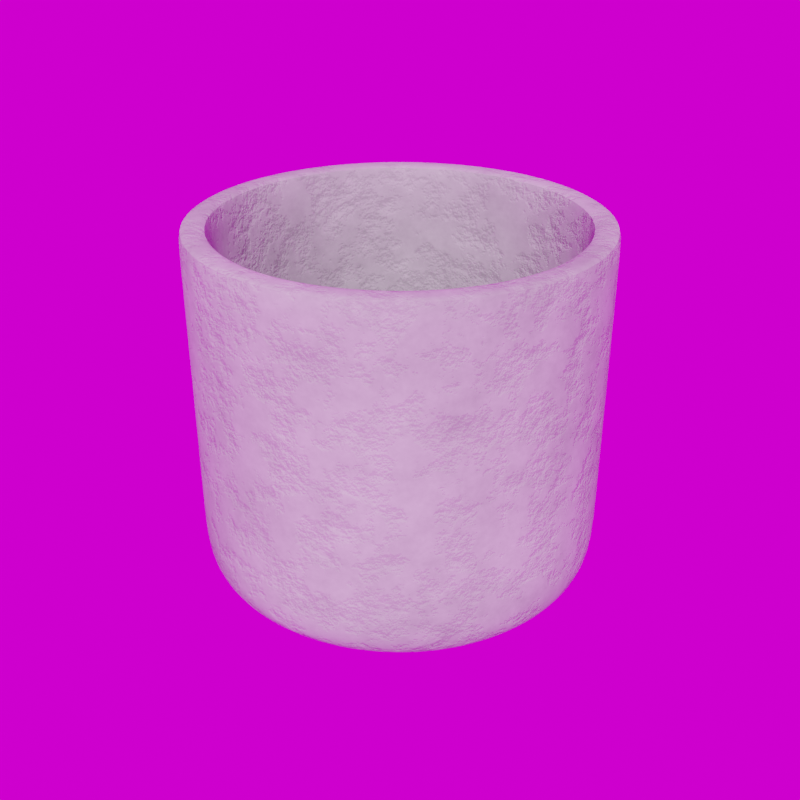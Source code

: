 # Source: Straight_Planter_12.125_.blend  (saved by Blender 5.3.7; exported with 4.5.12 LTS)
import bpy
from mathutils import Matrix  # noqa: F401  (used for matrix-valued properties, if any)

bpy.ops.wm.read_factory_settings(use_empty=True)
scene = bpy.context.scene
scene.name = 'Scene'

# ---- collections
col_library = bpy.data.collections.new('Library'); scene.collection.children.link(col_library)

# ---- images (referenced by path relative to the original .blend; pixels are not part of the script)
import os
ASSET_DIR = os.environ.get("B2B_ASSET_DIR", "")  # directory of the original .blend (textures are referenced by path, not embedded)
HERE = os.path.dirname(os.path.abspath(__file__))  # packed textures are extracted next to this script under _unpacked/

def load_image(name, relpath, width, height, colorspace="sRGB"):
    """Load a texture the original file referenced (path relative to the .blend, or extracted next to this script)."""
    p = next((c for c in (os.path.join(HERE, relpath), os.path.join(ASSET_DIR, relpath)) if relpath and os.path.exists(c)), "")
    if p:
        img = bpy.data.images.load(p, check_existing=True)
        img.name = name
    else:  # same state as the original file: an image datablock whose file is absent (Cycles renders it pink)
        img = bpy.data.images.new(name, width, height)
        img.source = "FILE"
        img.filepath = "//" + (relpath or name)
    img.colorspace_settings.name = colorspace
    return img
img_abandoned_games_room_02_1k_hdr = load_image('abandoned_games_room_02_1k.hdr', 'abandoned_games_room_02_1k.hdr', 1024, 1024, 'Linear Rec.709')

# ---- materials (node trees are filled in below, after node groups)
mat_concrete = bpy.data.materials.new('Concrete')
mat_concrete.use_backface_culling_lightprobe_volume = False
mat_concrete.diffuse_color = (0.3758, 0.3758, 0.3758, 1.0)

# ---- node groups
ng_abandoned_games_room_02 = bpy.data.node_groups.new('abandoned_games_room_02', 'ShaderNodeTree')
_s = ng_abandoned_games_room_02.interface.new_socket(name='Background', in_out='OUTPUT', socket_type='NodeSocketShader')
_s = ng_abandoned_games_room_02.interface.new_socket(name='Rotation', in_out='INPUT', socket_type='NodeSocketFloat')
_s.default_value = 17.7
_s.min_value = -1e+04
_s.max_value = 1e+04
_s = ng_abandoned_games_room_02.interface.new_socket(name='Strength', in_out='INPUT', socket_type='NodeSocketFloat')
_s.default_value = 1.0
_s.min_value = 0.0
_s.max_value = 1e+06
_N = ng_abandoned_games_room_02.nodes; _L = ng_abandoned_games_room_02.links
n0 = _N.new('ShaderNodeBackground'); n0.name = 'HDRIHandler_ShaderNodeBackground'; n0.location = (373, 84)
n1 = _N.new('ShaderNodeMapping'); n1.name = 'HDRIHandler_ShaderNodeMapping'; n1.location = (-167, 154)
n2 = _N.new('ShaderNodeTexCoord'); n2.name = 'HDRIHandler_ShaderNodeTexCoord'; n2.location = (-373, 112)
n3 = _N.new('NodeGroupOutput'); n3.name = 'Group Output'; n3.location = (563, 0)
n4 = _N.new('ShaderNodeCombineXYZ'); n4.name = 'Combine XYZ'; n4.location = (-371, -154)
n5 = _N.new('NodeGroupInput'); n5.name = 'Group Input'; n5.location = (-573, 0)
n6 = _N.new('ShaderNodeTexEnvironment'); n6.name = 'HDRIHandler_ShaderNodeTexEnvironment'; n6.location = (53, 102)
n6.image = img_abandoned_games_room_02_1k_hdr
_L.new(n0.outputs[0], n3.inputs[0])
_L.new(n2.outputs[0], n1.inputs[0])
_L.new(n1.outputs[0], n6.inputs[0])
_L.new(n6.outputs[0], n0.inputs[0])
_L.new(n4.outputs[0], n1.inputs[2])
_L.new(n5.outputs[0], n4.inputs[2])
_L.new(n5.outputs[1], n0.inputs[1])
n3.is_active_output = True
ng_auto_smooth = bpy.data.node_groups.new('Auto Smooth', 'GeometryNodeTree')
_s = ng_auto_smooth.interface.new_socket(name='Geometry', in_out='OUTPUT', socket_type='NodeSocketGeometry')
_s = ng_auto_smooth.interface.new_socket(name='Geometry', in_out='INPUT', socket_type='NodeSocketGeometry')
_s = ng_auto_smooth.interface.new_socket(name='Angle', in_out='INPUT', socket_type='NodeSocketFloat')
_s.subtype = 'ANGLE'
_s.min_value = 0.0
_s.max_value = 3.142
ng_auto_smooth.is_modifier = True
_N = ng_auto_smooth.nodes; _L = ng_auto_smooth.links
n0 = _N.new('NodeGroupOutput'); n0.name = 'Group Output'; n0.location = (480, -100)
n1 = _N.new('NodeGroupInput'); n1.name = 'Group Input'; n1.location = (-420, -300)
n2 = _N.new('NodeGroupInput'); n2.name = 'Group Input.001'; n2.location = (-60, -100)
n3 = _N.new('GeometryNodeSetShadeSmooth'); n3.name = 'Set Shade Smooth'; n3.location = (120, -100)
n3.domain = 'EDGE'
n4 = _N.new('GeometryNodeSetShadeSmooth'); n4.name = 'Set Shade Smooth.001'; n4.location = (300, -100)
n5 = _N.new('GeometryNodeInputMeshEdgeAngle'); n5.name = 'Edge Angle'; n5.location = (-420, -220)
n6 = _N.new('GeometryNodeInputEdgeSmooth'); n6.name = 'Is Edge Smooth'; n6.location = (-60, -160)
n7 = _N.new('GeometryNodeInputShadeSmooth'); n7.name = 'Is Face Smooth'; n7.location = (-240, -340)
n8 = _N.new('FunctionNodeBooleanMath'); n8.name = 'Boolean Math'; n8.location = (-60, -220)
n9 = _N.new('FunctionNodeCompare'); n9.name = 'Compare'; n9.location = (-240, -180)
n9.operation = 'LESS_EQUAL'
_L.new(n5.outputs[0], n9.inputs[0])
_L.new(n4.outputs[0], n0.inputs[0])
_L.new(n1.outputs[1], n9.inputs[1])
_L.new(n9.outputs[0], n8.inputs[0])
_L.new(n7.outputs[0], n8.inputs[1])
_L.new(n2.outputs[0], n3.inputs[0])
_L.new(n6.outputs[0], n3.inputs[1])
_L.new(n3.outputs[0], n4.inputs[0])
_L.new(n8.outputs[0], n3.inputs[2])
n0.is_active_output = True

# ---- material node trees
mat_concrete.use_nodes = True; mat_concrete.node_tree.nodes.clear()
_N = mat_concrete.node_tree.nodes; _L = mat_concrete.node_tree.links
n0 = _N.new('ShaderNodeBsdfPrincipled'); n0.name = 'Principled BSDF'; n0.location = (450, 300)
n0.distribution = 'GGX'
n0.subsurface_method = 'RANDOM_WALK_SKIN'
n0.inputs[2].default_value = 0.8045
n0.inputs[3].default_value = 1.45
n0.inputs[13].default_value = 0.1641
n0.inputs[27].default_value = (0.0, 0.0, 0.0, 1.0)
n0.inputs[28].default_value = 1.0
n1 = _N.new('ShaderNodeOutputMaterial'); n1.name = 'Material Output'; n1.location = (740, 300)
n2 = _N.new('ShaderNodeBump'); n2.name = 'Bump'; n2.location = (130, -92)
n2.invert = True
n2.inputs[0].default_value = 0.2417
n2.inputs[1].default_value = 1.0
n2.inputs[2].default_value = 1.0
n3 = _N.new('ShaderNodeTexNoise'); n3.name = 'Musgrave Texture'; n3.location = (-709, 125)
n3.width = 150
n3.normalize = False
n3.inputs[2].default_value = 11.0
n3.inputs[3].default_value = 14.0
n3.inputs[4].default_value = 0.722
n4 = _N.new('ShaderNodeClamp'); n4.name = 'Clamp'; n4.location = (-417, 106)
n5 = _N.new('ShaderNodeTexNoise'); n5.name = 'Noise Texture'; n5.location = (-48, 261)
n5.inputs[2].default_value = 0.6
n5.inputs[3].default_value = 7.8
n5.inputs[4].default_value = 0.8583
_L.new(n0.outputs[0], n1.inputs[0])
_L.new(n2.outputs[0], n0.inputs[5])
_L.new(n4.outputs[0], n2.inputs[3])
_L.new(n3.outputs[0], n4.inputs[0])
_L.new(n5.outputs[0], n0.inputs[0])
n1.is_active_output = True

# ---- world
world_abandoned_games_room_02 = bpy.data.worlds.new('abandoned_games_room_02'); scene.world = world_abandoned_games_room_02
world_abandoned_games_room_02.use_nodes = True; world_abandoned_games_room_02.node_tree.nodes.clear()
_N = world_abandoned_games_room_02.node_tree.nodes; _L = world_abandoned_games_room_02.node_tree.links
n0 = _N.new('ShaderNodeOutputWorld'); n0.name = 'World Output'; n0.location = (300, 300)
n1 = _N.new('ShaderNodeGroup'); n1.name = 'Group'; n1.location = (51, 313)
n1.node_tree = ng_abandoned_games_room_02
n1.inputs[0].default_value = 0.0
n1.inputs[1].default_value = 1.0
_L.new(n1.outputs[0], n0.inputs[0])
n0.is_active_output = True
world_abandoned_games_room_02.color = (0.05088, 0.05088, 0.05088)
world_abandoned_games_room_02.use_sun_shadow = False
world_abandoned_games_room_02.sun_shadow_jitter_overblur = 0.0

# ---- meshes
me_circle_007 = bpy.data.meshes.new('Circle.007')
me_circle_007.from_pydata([(-0.1631, 0.03244, 0.3042), (0.1176, -0.1176, 0.3042), (-0.1536, 0.06362, 0.3042), (0.09237, -0.1382, 0.3042), (-0.1382, 0.09237, 0.3042), (0.06362, -0.1536, 0.3042), (0.03244, 0.1631, 0.3042), (-0.1176, 0.1176, 0.3042), (0.03244, -0.1631, 0.3042), (0.06362, 0.1536, 0.3042), (-0.09237, 0.1382, 0.3042), (-3.298e-08, -0.1663, 0.3042), (0.09237, 0.1382, 0.3042), (-0.06362, 0.1536, 0.3042), (-0.03244, -0.1631, 0.3042), (0.1176, 0.1176, 0.3042), (-0.03244, 0.1631, 0.3042), (-3.298e-08, 0.1663, 0.3042), (-0.06362, -0.1536, 0.3042), (0.1382, 0.09237, 0.3042), (-0.09237, -0.1382, 0.3042), (0.1536, 0.06362, 0.3042), (-0.1176, -0.1176, 0.3042), (0.1631, 0.03244, 0.3042), (-0.1382, -0.09237, 0.3042), (0.1663, 5.536e-10, 0.3042), (-0.1536, -0.06362, 0.3042), (0.1631, -0.03244, 0.3042), (-0.1631, -0.03244, 0.3042), (-0.1663, 5.535e-10, 0.3042), (0.1536, -0.06362, 0.3042), (0.1382, -0.09237, 0.3042), (0.1621, 0.03225, 0.08143), (-0.1169, -0.1169, 0.08143), (0.1527, 0.06326, 0.08143), (-0.09183, -0.1374, 0.08143), (0.1374, 0.09183, 0.08143), (-0.06326, -0.1527, 0.08143), (-0.03225, 0.1621, 0.08143), (0.1169, 0.1169, 0.08143), (-0.03225, -0.1621, 0.08143), (-0.06326, 0.1527, 0.08143), (0.09183, 0.1374, 0.08143), (-7.389e-09, -0.1653, 0.08143), (-0.09183, 0.1374, 0.08143), (0.06326, 0.1527, 0.08143), (0.03225, -0.1621, 0.08143), (-0.1169, 0.1169, 0.08143), (0.03225, 0.1621, 0.08143), (0.06326, -0.1527, 0.08143), (-0.1374, 0.09183, 0.08143), (0.09183, -0.1374, 0.08143), (-0.1527, 0.06326, 0.08143), (0.1169, -0.1169, 0.08143), (-0.1621, 0.03225, 0.08143), (0.1374, -0.09183, 0.08143), (-0.1653, 2.948e-10, 0.08143), (0.1527, -0.06326, 0.08143), (-0.1621, -0.03225, 0.08143), (0.1621, -0.03225, 0.08143), (-0.1527, -0.06326, 0.08143), (0.1653, 2.948e-10, 0.08143), (-0.1374, -0.09183, 0.08143), (-7.389e-09, 0.1653, 0.08143), (0.1277, 0.02545, 0.005567), (-0.09247, -0.09221, 0.005525), (0.1202, 0.04991, 0.005565), (-0.07272, -0.1084, 0.005528), (0.1082, 0.07246, 0.005563), (-0.05017, -0.1205, 0.005532), (-0.02571, 0.1279, 0.005537), (0.09195, 0.09222, 0.005559), (-0.02571, -0.1279, 0.005537), (-0.05017, 0.1205, 0.005532), (0.07219, 0.1084, 0.005555), (-0.0002688, -0.1304, 0.005541), (-0.07272, 0.1084, 0.005528), (0.04964, 0.1205, 0.005551), (0.02517, -0.1279, 0.005546), (-0.09247, 0.09221, 0.005525), (0.02517, 0.1279, 0.005546), (0.04964, -0.1205, 0.005551), (-0.1087, 0.07244, 0.005522), (0.07219, -0.1084, 0.005555), (-0.1207, 0.0499, 0.00552), (0.09195, -0.09222, 0.005559), (-0.1282, 0.02544, 0.005519), (0.1082, -0.07246, 0.005563), (-0.1307, 3.604e-10, 0.005519), (0.1202, -0.04991, 0.005565), (-0.1282, -0.02544, 0.005519), (0.1277, -0.02545, 0.005567), (-0.1207, -0.0499, 0.00552), (0.1302, 3.946e-10, 0.005567), (-0.1087, -0.07244, 0.005522), (-0.0002688, 0.1304, 0.005541), (-0.1425, -0.05893, 0.01633), (0.1621, 0.03225, 0.03734), (0.1508, -0.03005, 0.01638), (-0.1169, -0.1169, 0.03734), (-0.1513, -0.03004, 0.01633), (0.1527, 0.06326, 0.03734), (0.1421, -0.05894, 0.01638), (-0.09183, -0.1374, 0.03734), (-0.1542, 3.904e-10, 0.01633), (0.1374, 0.09183, 0.03734), (0.1278, -0.08556, 0.01637), (-0.06326, -0.1527, 0.03734), (-0.1513, 0.03004, 0.01633), (-0.03225, 0.1621, 0.03734), (0.1087, -0.1089, 0.01637), (0.1169, 0.1169, 0.03734), (-0.1425, 0.05893, 0.01633), (-0.03225, -0.1621, 0.03734), (0.08533, -0.1281, 0.01637), (-0.06326, 0.1527, 0.03734), (-0.1283, 0.08555, 0.01633), (0.09183, 0.1374, 0.03734), (0.0587, -0.1423, 0.01636), (8.062e-10, -0.1653, 0.03734), (0.02981, 0.151, 0.01636), (-0.09183, 0.1374, 0.03734), (-0.1091, 0.1089, 0.01634), (0.06326, 0.1527, 0.03734), (0.02981, -0.151, 0.01636), (0.03225, -0.1621, 0.03734), (0.0587, 0.1423, 0.01636), (-0.1169, 0.1169, 0.03734), (-0.08578, 0.128, 0.01634), (0.03225, 0.1621, 0.03734), (-0.0002314, -0.154, 0.01635), (0.06326, -0.1527, 0.03734), (0.08533, 0.1281, 0.01637), (-0.1374, 0.09183, 0.03734), (-0.05916, 0.1423, 0.01634), (0.09183, -0.1374, 0.03734), (-0.03027, -0.151, 0.01635), (-0.1527, 0.06326, 0.03734), (0.1087, 0.1089, 0.01637), (0.1169, -0.1169, 0.03734), (-0.03027, 0.151, 0.01635), (-0.1621, 0.03225, 0.03734), (-0.05916, -0.1423, 0.01634), (0.1374, -0.09183, 0.03734), (0.1278, 0.08556, 0.01637), (-0.1653, 2.948e-10, 0.03734), (-0.08578, -0.128, 0.01634), (0.1527, -0.06326, 0.03734), (0.1421, 0.05894, 0.01638), (-0.1621, -0.03225, 0.03734), (-0.1091, -0.1089, 0.01634), (-0.1527, -0.06326, 0.03734), (0.1508, 0.03005, 0.01638), (0.1621, -0.03225, 0.03734), (-0.0002314, 0.154, 0.01635), (8.062e-10, 0.1653, 0.03734), (-0.1283, -0.08555, 0.01633), (-0.1374, -0.09183, 0.03734), (0.1538, 4.237e-10, 0.01638), (0.1653, 2.948e-10, 0.03734), (-3.343e-08, 0.1663, 0.3081), (-0.03244, 0.1631, 0.3081), (-0.06364, 0.1536, 0.3081), (-0.09239, 0.1383, 0.3081), (-0.1176, 0.1176, 0.3081), (-0.1383, 0.09239, 0.3081), (-0.1536, 0.06364, 0.3081), (-0.1631, 0.03244, 0.3081), (-0.1663, 5.581e-10, 0.3081), (-0.1631, -0.03244, 0.3081), (-0.1536, -0.06364, 0.3081), (-0.1383, -0.09239, 0.3081), (-0.1176, -0.1176, 0.3081), (-0.09239, -0.1383, 0.3081), (-0.06364, -0.1536, 0.3081), (-0.03244, -0.1631, 0.3081), (-3.343e-08, -0.1663, 0.3081), (0.03244, -0.1631, 0.3081), (0.06364, -0.1536, 0.3081), (0.09239, -0.1383, 0.3081), (0.1176, -0.1176, 0.3081), (0.1383, -0.09239, 0.3081), (0.1536, -0.06364, 0.3081), (0.1631, -0.03244, 0.3081), (0.1663, 5.581e-10, 0.3081), (0.1631, 0.03244, 0.3081), (0.1536, 0.06364, 0.3081), (0.1383, 0.09239, 0.3081), (0.1176, 0.1176, 0.3081), (0.09239, 0.1383, 0.3081), (0.06364, 0.1536, 0.3081), (0.03244, 0.1631, 0.3081), (1.392e-09, 0.09884, 8.46e-09), (-7.751e-05, 0.1132, 0.001598), (-1.038e-05, 0.1035, 0.0002141), (-3.875e-05, 0.1087, 0.0007991), (-0.02216, 0.111, 0.001595), (-0.01928, 0.09695, 8.46e-09), (-0.02125, 0.1066, 0.0007975), (-0.0202, 0.1015, 0.0002137), (-0.0434, 0.1046, 0.001592), (-0.03783, 0.09132, 8.46e-09), (-0.04165, 0.1005, 0.0007961), (-0.03961, 0.0956, 0.0002133), (-0.06296, 0.09412, 0.001589), (-0.05492, 0.08219, 8.46e-09), (-0.06044, 0.0904, 0.0007947), (-0.0575, 0.08604, 0.000213), (-0.08011, 0.08003, 0.001587), (-0.06989, 0.06989, 8.46e-09), (-0.07692, 0.07688, 0.0007936), (-0.07318, 0.07317, 0.0002126), (-0.09418, 0.06288, 0.001585), (-0.08219, 0.05492, 8.46e-09), (-0.09044, 0.0604, 0.0007926), (-0.08605, 0.05749, 0.0002124), (-0.1046, 0.04331, 0.001584), (-0.09132, 0.03783, 8.46e-09), (-0.1005, 0.04161, 0.0007919), (-0.09561, 0.0396, 0.0002122), (-0.1111, 0.02208, 0.001583), (-0.09695, 0.01928, 8.46e-09), (-0.1067, 0.02121, 0.0007915), (-0.1015, 0.02019, 0.0002121), (-0.1132, 2.557e-10, 0.001583), (-0.09884, 2.784e-10, 8.46e-09), (-0.1088, 2.43e-10, 0.0007914), (-0.1035, 2.512e-10, 0.0002121), (-0.1111, -0.02208, 0.001583), (-0.09695, -0.01928, 8.46e-09), (-0.1067, -0.02121, 0.0007915), (-0.1015, -0.02019, 0.0002121), (-0.1046, -0.04331, 0.001584), (-0.09132, -0.03783, 8.46e-09), (-0.1005, -0.04161, 0.0007919), (-0.09561, -0.0396, 0.0002122), (-0.09418, -0.06288, 0.001585), (-0.08219, -0.05492, 8.46e-09), (-0.09044, -0.0604, 0.0007926), (-0.08605, -0.05749, 0.0002124), (-0.08011, -0.08003, 0.001587), (-0.06989, -0.06989, 8.46e-09), (-0.07692, -0.07688, 0.0007936), (-0.07318, -0.07317, 0.0002126), (-0.06296, -0.09412, 0.001589), (-0.05492, -0.08219, 8.46e-09), (-0.06044, -0.0904, 0.0007947), (-0.0575, -0.08604, 0.000213), (-0.0434, -0.1046, 0.001592), (-0.03783, -0.09132, 8.46e-09), (-0.04165, -0.1005, 0.0007961), (-0.03961, -0.0956, 0.0002133), (-0.02216, -0.111, 0.001595), (-0.01928, -0.09695, 8.46e-09), (-0.02125, -0.1066, 0.0007975), (-0.0202, -0.1015, 0.0002137), (-7.751e-05, -0.1132, 0.001598), (1.322e-09, -0.09884, 8.46e-09), (-3.875e-05, -0.1087, 0.0007991), (-1.038e-05, -0.1035, 0.0002141), (0.02201, -0.111, 0.001601), (0.01928, -0.09695, 8.46e-09), (0.02118, -0.1067, 0.0008006), (0.02018, -0.1015, 0.0002145), (0.04325, -0.1046, 0.001604), (0.03783, -0.09132, 8.46e-09), (0.04158, -0.1005, 0.0008022), (0.03959, -0.0956, 0.0002149), (0.06284, -0.09416, 0.001607), (0.05491, -0.08219, 8.46e-09), (0.06038, -0.09042, 0.0008036), (0.05748, -0.08604, 0.0002153), (0.08, -0.08008, 0.00161), (0.06989, -0.06989, 8.46e-09), (0.07686, -0.0769, 0.0008048), (0.07316, -0.07317, 0.0002157), (0.09409, -0.06292, 0.001612), (0.08219, -0.05491, 8.46e-09), (0.09039, -0.06042, 0.0008058), (0.08603, -0.05749, 0.0002159), (0.1046, -0.04334, 0.001613), (0.09132, -0.03783, 8.46e-09), (0.1004, -0.04162, 0.0008066), (0.0956, -0.0396, 0.0002161), (0.111, -0.0221, 0.001614), (0.09695, -0.01928, 8.46e-09), (0.1066, -0.02122, 0.0008071), (0.1015, -0.02019, 0.0002163), (0.1132, 3.127e-10, 0.001614), (0.09884, 2.088e-10, 8.46e-09), (0.1087, 2.865e-10, 0.0008072), (0.1035, 2.485e-10, 0.0002163), (0.111, 0.0221, 0.001614), (0.09695, 0.01928, 8.46e-09), (0.1066, 0.02122, 0.0008071), (0.1015, 0.02019, 0.0002163), (0.1046, 0.04334, 0.001613), (0.09132, 0.03783, 8.46e-09), (0.1004, 0.04162, 0.0008066), (0.0956, 0.0396, 0.0002161), (0.09409, 0.06292, 0.001612), (0.08219, 0.05491, 8.46e-09), (0.09039, 0.06042, 0.0008058), (0.08603, 0.05749, 0.0002159), (0.08, 0.08008, 0.00161), (0.06989, 0.06989, 8.46e-09), (0.07686, 0.0769, 0.0008048), (0.07316, 0.07317, 0.0002157), (0.06284, 0.09416, 0.001607), (0.05491, 0.08219, 8.46e-09), (0.06038, 0.09042, 0.0008036), (0.05748, 0.08604, 0.0002153), (0.04325, 0.1046, 0.001604), (0.03783, 0.09132, 8.46e-09), (0.04158, 0.1005, 0.0008022), (0.03959, 0.0956, 0.0002149), (0.02201, 0.111, 0.001601), (0.01928, 0.09695, 8.46e-09), (0.02118, 0.1067, 0.0008006), (0.02018, 0.1015, 0.0002145)], [], [(23, 185, 186, 21), (97, 159, 61, 32), (99, 157, 62, 33), (101, 97, 32, 34), (103, 99, 33, 35), (105, 101, 34, 36), (107, 103, 35, 37), (109, 155, 63, 38), (111, 105, 36, 39), (113, 107, 37, 40), (115, 109, 38, 41), (117, 111, 39, 42), (119, 113, 40, 43), (121, 115, 41, 44), (123, 117, 42, 45), (125, 119, 43, 46), (127, 121, 44, 47), (129, 123, 45, 48), (131, 125, 46, 49), (133, 127, 47, 50), (155, 129, 48, 63), (135, 131, 49, 51), (137, 133, 50, 52), (139, 135, 51, 53), (141, 137, 52, 54), (143, 139, 53, 55), (145, 141, 54, 56), (147, 143, 55, 57), (149, 145, 56, 58), (153, 147, 57, 59), (151, 149, 58, 60), (159, 153, 59, 61), (157, 151, 60, 62), (22, 172, 173, 20), (21, 186, 187, 19), (20, 173, 174, 18), (19, 187, 188, 15), (18, 174, 175, 14), (16, 161, 162, 13), (15, 188, 189, 12), (14, 175, 176, 11), (13, 162, 163, 10), (12, 189, 190, 9), (11, 176, 177, 8), (10, 163, 164, 7), (9, 190, 191, 6), (8, 177, 178, 5), (7, 164, 165, 4), (6, 191, 160, 17), (5, 178, 179, 3), (4, 165, 166, 2), (63, 17, 16, 38), (3, 179, 180, 1), (2, 166, 167, 0), (1, 180, 181, 31), (0, 167, 168, 29), (31, 181, 182, 30), (29, 168, 169, 28), (30, 182, 183, 27), (28, 169, 170, 26), (27, 183, 184, 25), (26, 170, 171, 24), (25, 184, 185, 23), (24, 171, 172, 22), (252, 248, 69, 72), (304, 300, 68, 71), (248, 244, 67, 69), (300, 296, 66, 68), (244, 240, 65, 67), (296, 292, 64, 66), (240, 236, 94, 65), (292, 288, 93, 64), (236, 232, 92, 94), (288, 284, 91, 93), (232, 228, 90, 92), (284, 280, 89, 91), (208, 204, 76, 79), (228, 224, 88, 90), (280, 276, 87, 89), (224, 220, 86, 88), (276, 272, 85, 87), (220, 216, 84, 86), (272, 268, 83, 85), (200, 196, 70, 73), (216, 212, 82, 84), (268, 264, 81, 83), (212, 208, 79, 82), (264, 260, 78, 81), (316, 312, 77, 80), (260, 256, 75, 78), (312, 308, 74, 77), (256, 252, 72, 75), (308, 304, 71, 74), (94, 92, 96, 156), (204, 200, 73, 76), (64, 93, 158, 152), (65, 94, 156, 150), (152, 158, 159, 97), (66, 64, 152, 148), (150, 156, 157, 99), (67, 65, 150, 146), (148, 152, 97, 101), (68, 66, 148, 144), (146, 150, 99, 103), (69, 67, 146, 142), (144, 148, 101, 105), (70, 95, 154, 140), (142, 146, 103, 107), (71, 68, 144, 138), (140, 154, 155, 109), (72, 69, 142, 136), (138, 144, 105, 111), (73, 70, 140, 134), (136, 142, 107, 113), (74, 71, 138, 132), (134, 140, 109, 115), (75, 72, 136, 130), (132, 138, 111, 117), (76, 73, 134, 128), (130, 136, 113, 119), (77, 74, 132, 126), (128, 134, 115, 121), (78, 75, 130, 124), (126, 132, 117, 123), (79, 76, 128, 122), (124, 130, 119, 125), (80, 77, 126, 120), (122, 128, 121, 127), (81, 78, 124, 118), (120, 126, 123, 129), (82, 79, 122, 116), (118, 124, 125, 131), (95, 80, 120, 154), (116, 122, 127, 133), (83, 81, 118, 114), (154, 120, 129, 155), (84, 82, 116, 112), (114, 118, 131, 135), (85, 83, 114, 110), (112, 116, 133, 137), (86, 84, 112, 108), (110, 114, 135, 139), (87, 85, 110, 106), (108, 112, 137, 141), (88, 86, 108, 104), (106, 110, 139, 143), (89, 87, 106, 102), (104, 108, 141, 145), (90, 88, 104, 100), (102, 106, 143, 147), (91, 89, 102, 98), (100, 104, 145, 149), (92, 90, 100, 96), (98, 102, 147, 153), (93, 91, 98, 158), (96, 100, 149, 151), (158, 98, 153, 159), (193, 316, 80, 95), (52, 2, 0, 54), (39, 15, 12, 42), (53, 1, 31, 55), (40, 14, 11, 43), (54, 0, 29, 56), (41, 13, 10, 44), (55, 31, 30, 57), (42, 12, 9, 45), (56, 29, 28, 58), (43, 11, 8, 46), (57, 30, 27, 59), (44, 10, 7, 47), (58, 28, 26, 60), (45, 9, 6, 48), (32, 23, 21, 34), (59, 27, 25, 61), (46, 8, 5, 49), (33, 22, 20, 35), (60, 26, 24, 62), (47, 7, 4, 50), (34, 21, 19, 36), (61, 25, 23, 32), (48, 6, 17, 63), (35, 20, 18, 37), (62, 24, 22, 33), (49, 5, 3, 51), (36, 19, 15, 39), (50, 4, 2, 52), (37, 18, 14, 40), (51, 3, 1, 53), (38, 16, 13, 41), (156, 96, 151, 157), (17, 160, 161, 16), (197, 201, 205, 209, 213, 217, 221, 225, 229, 233, 237, 241, 245, 249, 253, 257, 261, 265, 269, 273, 277, 281, 285, 289, 293, 297, 301, 305, 309, 313, 317, 192), (197, 192, 194, 199), (199, 194, 195, 198), (198, 195, 193, 196), (201, 197, 199, 203), (203, 199, 198, 202), (202, 198, 196, 200), (205, 201, 203, 207), (207, 203, 202, 206), (206, 202, 200, 204), (209, 205, 207, 211), (211, 207, 206, 210), (210, 206, 204, 208), (213, 209, 211, 215), (215, 211, 210, 214), (214, 210, 208, 212), (217, 213, 215, 219), (219, 215, 214, 218), (218, 214, 212, 216), (221, 217, 219, 223), (223, 219, 218, 222), (222, 218, 216, 220), (225, 221, 223, 227), (227, 223, 222, 226), (226, 222, 220, 224), (229, 225, 227, 231), (231, 227, 226, 230), (230, 226, 224, 228), (233, 229, 231, 235), (235, 231, 230, 234), (234, 230, 228, 232), (237, 233, 235, 239), (239, 235, 234, 238), (238, 234, 232, 236), (241, 237, 239, 243), (243, 239, 238, 242), (242, 238, 236, 240), (245, 241, 243, 247), (247, 243, 242, 246), (246, 242, 240, 244), (249, 245, 247, 251), (251, 247, 246, 250), (250, 246, 244, 248), (253, 249, 251, 255), (255, 251, 250, 254), (254, 250, 248, 252), (257, 253, 255, 259), (259, 255, 254, 258), (258, 254, 252, 256), (261, 257, 259, 263), (263, 259, 258, 262), (262, 258, 256, 260), (265, 261, 263, 267), (267, 263, 262, 266), (266, 262, 260, 264), (269, 265, 267, 271), (271, 267, 266, 270), (270, 266, 264, 268), (273, 269, 271, 275), (275, 271, 270, 274), (274, 270, 268, 272), (277, 273, 275, 279), (279, 275, 274, 278), (278, 274, 272, 276), (281, 277, 279, 283), (283, 279, 278, 282), (282, 278, 276, 280), (285, 281, 283, 287), (287, 283, 282, 286), (286, 282, 280, 284), (289, 285, 287, 291), (291, 287, 286, 290), (290, 286, 284, 288), (293, 289, 291, 295), (295, 291, 290, 294), (294, 290, 288, 292), (297, 293, 295, 299), (299, 295, 294, 298), (298, 294, 292, 296), (301, 297, 299, 303), (303, 299, 298, 302), (302, 298, 296, 300), (305, 301, 303, 307), (307, 303, 302, 306), (306, 302, 300, 304), (309, 305, 307, 311), (311, 307, 306, 310), (310, 306, 304, 308), (313, 309, 311, 315), (315, 311, 310, 314), (314, 310, 308, 312), (317, 313, 315, 319), (319, 315, 314, 318), (318, 314, 312, 316), (192, 317, 319, 194), (194, 319, 318, 195), (195, 318, 316, 193), (193, 95, 70, 196)])
me_circle_007.polygons.foreach_set('use_smooth', [True] * 289)
_uv = me_circle_007.uv_layers.new(name='UVMap')
_uv.uv.foreach_set('vector', [0.0, 0.0, 0.0, 0.0, 0.0, 0.0, 0.0, 0.0, 0.0, 0.0, 0.0, 0.0, 0.0, 0.0, 0.0, 0.0, 0.0, 0.0, 0.0, 0.0, 0.0, 0.0, 0.0, 0.0, 0.0, 0.0, 0.0, 0.0, 0.0, 0.0, 0.0, 0.0, 0.0, 0.0, 0.0, 0.0, 0.0, 0.0, 0.0, 0.0, 0.0, 0.0, 0.0, 0.0, 0.0, 0.0, 0.0, 0.0, 0.0, 0.0, 0.0, 0.0, 0.0, 0.0, 0.0, 0.0, 0.0, 0.0, 0.0, 0.0, 0.0, 0.0, 0.0, 0.0, 0.0, 0.0, 0.0, 0.0, 0.0, 0.0, 0.0, 0.0, 0.0, 0.0, 0.0, 0.0, 0.0, 0.0, 0.0, 0.0, 0.0, 0.0, 0.0, 0.0, 0.0, 0.0, 0.0, 0.0, 0.0, 0.0, 0.0, 0.0, 0.0, 0.0, 0.0, 0.0, 0.0, 0.0, 0.0, 0.0, 0.0, 0.0, 0.0, 0.0, 0.0, 0.0, 0.0, 0.0, 0.0, 0.0, 0.0, 0.0, 0.0, 0.0, 0.0, 0.0, 0.0, 0.0, 0.0, 0.0, 0.0, 0.0, 0.0, 0.0, 0.0, 0.0, 0.0, 0.0, 0.0, 0.0, 0.0, 0.0, 0.0, 0.0, 0.0, 0.0, 0.0, 0.0, 0.0, 0.0, 0.0, 0.0, 0.0, 0.0, 0.0, 0.0, 0.0, 0.0, 0.0, 0.0, 0.0, 0.0, 0.0, 0.0, 0.0, 0.0, 0.0, 0.0, 0.0, 0.0, 0.0, 0.0, 0.0, 0.0, 0.0, 0.0, 0.0, 0.0, 0.0, 0.0, 0.0, 0.0, 0.0, 0.0, 0.0, 0.0, 0.0, 0.0, 0.0, 0.0, 0.0, 0.0, 0.0, 0.0, 0.0, 0.0, 0.0, 0.0, 0.0, 0.0, 0.0, 0.0, 0.0, 0.0, 0.0, 0.0, 0.0, 0.0, 0.0, 0.0, 0.0, 0.0, 0.0, 0.0, 0.0, 0.0, 0.0, 0.0, 0.0, 0.0, 0.0, 0.0, 0.0, 0.0, 0.0, 0.0, 0.0, 0.0, 0.0, 0.0, 0.0, 0.0, 0.0, 0.0, 0.0, 0.0, 0.0, 0.0, 0.0, 0.0, 0.0, 0.0, 0.0, 0.0, 0.0, 0.0, 0.0, 0.0, 0.0, 0.0, 0.0, 0.0, 0.0, 0.0, 0.0, 0.0, 0.0, 0.0, 0.0, 0.0, 0.0, 0.0, 0.0, 0.0, 0.0, 0.0, 0.0, 0.0, 0.0, 0.0, 0.0, 0.0, 0.0, 0.0, 0.0, 0.0, 0.0, 0.0, 0.0, 0.0, 0.0, 0.0, 0.0, 0.0, 0.0, 0.0, 0.0, 0.0, 0.0, 0.0, 0.0, 0.0, 0.0, 0.0, 0.0, 0.0, 0.0, 0.0, 0.0, 0.0, 0.0, 0.0, 0.0, 0.0, 0.0, 0.0, 0.0, 0.0, 0.0, 0.0, 0.0, 0.0, 0.0, 0.0, 0.0, 0.0, 0.0, 0.0, 0.0, 0.0, 0.0, 0.0, 0.0, 0.0, 0.0, 0.0, 0.0, 0.0, 0.0, 0.0, 0.0, 0.0, 0.0, 0.0, 0.0, 0.0, 0.0, 0.0, 0.0, 0.0, 0.0, 0.0, 0.0, 0.0, 0.0, 0.0, 0.0, 0.0, 0.0, 0.0, 0.0, 0.0, 0.0, 0.0, 0.0, 0.0, 0.0, 0.0, 0.0, 0.0, 0.0, 0.0, 0.0, 0.0, 0.0, 0.0, 0.0, 0.0, 0.0, 0.0, 0.0, 0.0, 0.0, 0.0, 0.0, 0.0, 0.0, 0.0, 0.0, 0.0, 0.0, 0.0, 0.0, 0.0, 0.0, 0.0, 0.0, 0.0, 0.0, 0.0, 0.0, 0.0, 0.0, 0.0, 0.0, 0.0, 0.0, 0.0, 0.0, 0.0, 0.0, 0.0, 0.0, 0.0, 0.0, 0.0, 0.0, 0.0, 0.0, 0.0, 0.0, 0.0, 0.0, 0.0, 0.0, 0.0, 0.0, 0.0, 0.0, 0.0, 0.0, 0.0, 0.0, 0.0, 0.0, 0.0, 0.0, 0.0, 0.0, 0.0, 0.0, 0.0, 0.0, 0.0, 0.0, 0.0, 0.0, 0.0, 0.0, 0.0, 0.0, 0.0, 0.0, 0.0, 0.0, 0.0, 0.0, 0.0, 0.0, 0.0, 0.0, 0.0, 0.0, 0.0, 0.0, 0.0, 0.0, 0.0, 0.0, 0.0, 0.0, 0.0, 0.0, 0.0, 0.0, 0.0, 0.0, 0.0, 0.0, 0.0, 0.0, 0.0, 0.0, 0.0, 0.0, 0.0, 0.0, 0.0, 0.0, 0.0, 0.0, 0.0, 0.0, 0.0, 0.0, 0.0, 0.0, 0.0, 0.0, 0.0, 0.0, 0.0, 0.0, 0.0, 0.0, 0.0, 0.0, 0.0, 0.0, 0.0, 0.0, 0.0, 0.0, 0.0, 0.0, 0.0, 0.0, 0.0, 0.0, 0.0, 0.0, 0.0, 0.0, 0.0, 0.0, 0.0, 0.0, 0.0, 0.0, 0.0, 0.0, 0.0, 0.0, 0.0, 0.0, 0.0, 0.0, 0.0, 0.0, 0.0, 0.0, 0.0, 0.0, 0.0, 0.0, 0.0, 0.0, 0.0, 0.0, 0.0, 0.0, 0.0, 0.0, 0.0, 0.0, 0.0, 0.0, 0.0, 0.0, 0.0, 0.0, 0.0, 0.0, 0.0, 0.0, 0.0, 0.0, 0.0, 0.0, 0.0, 0.0, 0.0, 0.0, 0.0, 0.0, 0.0, 0.0, 0.0, 0.0, 0.0, 0.0, 0.0, 0.0, 0.0, 0.0, 0.0, 0.0, 0.0, 0.0, 0.0, 0.0, 0.0, 0.0, 0.0, 0.0, 0.0, 0.0, 0.0, 0.0, 0.0, 0.0, 0.0, 0.0, 0.0, 0.0, 0.0, 0.0, 0.0, 0.0, 0.0, 0.0, 0.0, 0.0, 0.0, 0.0, 0.0, 0.0, 0.0, 0.0, 0.0, 0.0, 0.0, 0.0, 0.0, 0.0, 0.0, 0.0, 0.0, 0.0, 0.0, 0.0, 0.0, 0.0, 0.0, 0.0, 0.0, 0.0, 0.0, 0.0, 0.0, 0.0, 0.0, 0.0, 0.0, 0.0, 0.0, 0.0, 0.0, 0.0, 0.0, 0.0, 0.0, 0.0, 0.0, 0.0, 0.0, 0.0, 0.0, 0.0, 0.0, 0.0, 0.0, 0.0, 0.0, 0.0, 0.0, 0.0, 0.0, 0.0, 0.0, 0.0, 0.0, 0.0, 0.0, 0.0, 0.0, 0.0, 0.0, 0.0, 0.0, 0.0, 0.0, 0.0, 0.0, 0.0, 0.0, 0.0, 0.0, 0.0, 0.0, 0.0, 0.0, 0.0, 0.0, 0.0, 0.0, 0.0, 0.0, 0.0, 0.0, 0.0, 0.0, 0.0, 0.0, 0.0, 0.0, 0.0, 0.0, 0.0, 0.0, 0.0, 0.0, 0.0, 0.0, 0.0, 0.0, 0.0, 0.0, 0.0, 0.0, 0.0, 0.0, 0.0, 0.0, 0.0, 0.0, 0.0, 0.0, 0.0, 0.0, 0.0, 0.0, 0.0, 0.0, 0.0, 0.0, 0.0, 0.0, 0.0, 0.0, 0.0, 0.0, 0.0, 0.0, 0.0, 0.0, 0.0, 0.0, 0.0, 0.0, 0.0, 0.0, 0.0, 0.0, 0.0, 0.0, 0.0, 0.0, 0.0, 0.0, 0.0, 0.0, 0.0, 0.0, 0.0, 0.0, 0.0, 0.0, 0.0, 0.0, 0.0, 0.0, 0.0, 0.0, 0.0, 0.0, 0.0, 0.0, 0.0, 0.0, 0.0, 0.0, 0.0, 0.0, 0.0, 0.0, 0.0, 0.0, 0.0, 0.0, 0.0, 0.0, 0.0, 0.0, 0.0, 0.0, 0.0, 0.0, 0.0, 0.0, 0.0, 0.0, 0.0, 0.0, 0.0, 0.0, 0.0, 0.0, 0.0, 0.0, 0.0, 0.0, 0.0, 0.0, 0.0, 0.0, 0.0, 0.0, 0.0, 0.0, 0.0, 0.0, 0.0, 0.0, 0.0, 0.0, 0.0, 0.0, 0.0, 0.0, 0.0, 0.0, 0.0, 0.0, 0.0, 0.0, 0.0, 0.0, 0.0, 0.0, 0.0, 0.0, 0.0, 0.0, 0.0, 0.0, 0.0, 0.0, 0.0, 0.0, 0.0, 0.0, 0.0, 0.0, 0.0, 0.0, 0.0, 0.0, 0.0, 0.0, 0.0, 0.0, 0.0, 0.0, 0.0, 0.0, 0.0, 0.0, 0.0, 0.0, 0.0, 0.0, 0.0, 0.0, 0.0, 0.0, 0.0, 0.0, 0.0, 0.0, 0.0, 0.0, 0.0, 0.0, 0.0, 0.0, 0.0, 0.0, 0.0, 0.0, 0.0, 0.0, 0.0, 0.0, 0.0, 0.0, 0.0, 0.0, 0.0, 0.0, 0.0, 0.0, 0.0, 0.0, 0.0, 0.0, 0.0, 0.0, 0.0, 0.0, 0.0, 0.0, 0.0, 0.0, 0.0, 0.0, 0.0, 0.0, 0.0, 0.0, 0.0, 0.0, 0.0, 0.0, 0.0, 0.0, 0.0, 0.0, 0.0, 0.0, 0.0, 0.0, 0.0, 0.0, 0.0, 0.0, 0.0, 0.0, 0.0, 0.0, 0.0, 0.0, 0.0, 0.0, 0.0, 0.0, 0.0, 0.0, 0.0, 0.0, 0.0, 0.0, 0.0, 0.0, 0.0, 0.0, 0.0, 0.0, 0.0, 0.0, 0.0, 0.0, 0.0, 0.0, 0.0, 0.0, 0.0, 0.0, 0.0, 0.0, 0.0, 0.0, 0.0, 0.0, 0.0, 0.0, 0.0, 0.0, 0.0, 0.0, 0.0, 0.0, 0.0, 0.0, 0.0, 0.0, 0.0, 0.0, 0.0, 0.0, 0.0, 0.0, 0.0, 0.0, 0.0, 0.0, 0.0, 0.0, 0.0, 0.0, 0.0, 0.0, 0.0, 0.0, 0.0, 0.0, 0.0, 0.0, 0.0, 0.0, 0.0, 0.0, 0.0, 0.0, 0.0, 0.0, 0.0, 0.0, 0.0, 0.0, 0.0, 0.0, 0.0, 0.0, 0.0, 0.0, 0.0, 0.0, 0.0, 0.0, 0.0, 0.0, 0.0, 0.0, 0.0, 0.0, 0.0, 0.0, 0.0, 0.0, 0.0, 0.0, 0.0, 0.0, 0.0, 0.0, 0.0, 0.0, 0.0, 0.0, 0.0, 0.0, 0.0, 0.0, 0.0, 0.0, 0.0, 0.0, 0.0, 0.0, 0.0, 0.0, 0.0, 0.0, 0.0, 0.0, 0.0, 0.0, 0.0, 0.0, 0.0, 0.0, 0.0, 0.0, 0.0, 0.0, 0.0, 0.0, 0.0, 0.0, 0.0, 0.0, 0.0, 0.0, 0.0, 0.0, 0.0, 0.0, 0.0, 0.0, 0.0, 0.0, 0.0, 0.0, 0.0, 0.0, 0.0, 0.0, 0.0, 0.0, 0.0, 0.0, 0.0, 0.0, 0.0, 0.0, 0.0, 0.0, 0.0, 0.0, 0.0, 0.0, 0.0, 0.0, 0.0, 0.0, 0.0, 0.0, 0.0, 0.0, 0.0, 0.0, 0.0, 0.0, 0.0, 0.0, 0.0, 0.0, 0.0, 0.0, 0.0, 0.0, 0.0, 0.0, 0.0, 0.0, 0.0, 0.0, 0.0, 0.0, 0.0, 0.0, 0.0, 0.0, 0.0, 0.0, 0.0, 0.0, 0.0, 0.0, 0.0, 0.0, 0.0, 0.0, 0.0, 0.0, 0.0, 0.0, 0.0, 0.0, 0.0, 0.0, 0.0, 0.0, 0.0, 0.0, 0.0, 0.0, 0.0, 0.0, 0.0, 0.0, 0.0, 0.0, 0.0, 0.0, 0.0, 0.0, 0.0, 0.0, 0.0, 0.0, 0.0, 0.0, 0.0, 0.0, 0.0, 0.0, 0.0, 0.0, 0.0, 0.0, 0.0, 0.0, 0.0, 0.0, 0.0, 0.0, 0.0, 0.0, 0.0, 0.0, 0.0, 0.0, 0.0, 0.0, 0.0, 0.0, 0.0, 0.0, 0.0, 0.0, 0.0, 0.0, 0.0, 0.0, 0.0, 0.0, 0.0, 0.0, 0.0, 0.0, 0.0, 0.0, 0.0, 0.0, 0.0, 0.0, 0.0, 0.0, 0.0, 0.0, 0.0, 0.0, 0.0, 0.0, 0.0, 0.0, 0.0, 0.0, 0.0, 0.0, 0.0, 0.0, 0.0, 0.0, 0.0, 0.0, 0.0, 0.0, 0.0, 0.0, 0.0, 0.0, 0.0, 0.0, 0.0, 0.0, 0.0, 0.0, 0.0, 0.0, 0.0, 0.0, 0.0, 0.0, 0.0, 0.0, 0.0, 0.0, 0.0, 0.0, 0.0, 0.0, 0.0, 0.0, 0.0, 0.0, 0.0, 0.0, 0.0, 0.0, 0.0, 0.0, 0.0, 0.0, 0.0, 0.0, 0.0, 0.0, 0.0, 0.0, 0.0, 0.0, 0.0, 0.0, 0.0, 0.0, 0.0, 0.0, 0.0, 0.0, 0.0, 0.0, 0.0, 0.0, 0.0, 0.0, 0.0, 0.0, 0.0, 0.0, 0.0, 0.0, 0.0, 0.0, 0.0, 0.0, 0.0, 0.0, 0.0, 0.0, 0.0, 0.0, 0.0, 0.0, 0.0, 0.0, 0.0, 0.0, 0.0, 0.0, 0.0, 0.0, 0.0, 0.0, 0.0, 0.0, 0.0, 0.0, 0.0, 0.0, 0.0, 0.0, 0.0, 0.0, 0.0, 0.0, 0.0, 0.0, 0.0, 0.0, 0.0, 0.0, 0.0, 0.0, 0.0, 0.0, 0.0, 0.0, 0.0, 0.0, 0.0, 0.0, 0.0, 0.0, 0.0, 0.0, 0.0, 0.0, 0.0, 0.0, 0.0, 0.0, 0.0, 0.0, 0.0, 0.0, 0.0, 0.0, 0.0, 0.0, 0.0, 0.0, 0.0, 0.0, 0.0, 0.0, 0.0, 0.0, 0.0, 0.0, 0.0, 0.0, 0.0, 0.0, 0.0, 0.0, 0.0, 0.0, 0.0, 0.0, 0.0, 0.0, 0.0, 0.0, 0.0, 0.0, 0.0, 0.0, 0.0, 0.0, 0.0, 0.0, 0.0, 0.0, 0.0, 0.0, 0.0, 0.0, 0.0, 0.0, 0.0, 0.0, 0.0, 0.0, 0.0, 0.0, 0.0, 0.0, 0.0, 0.0, 0.0, 0.0, 0.0, 0.0, 0.0, 0.0, 0.0, 0.0, 0.0, 0.0, 0.0, 0.0, 0.0, 0.0, 0.0, 0.0, 0.0, 0.0, 0.0, 0.0, 0.0, 0.0, 0.0, 0.0, 0.0, 0.0, 0.0, 0.0, 0.0, 0.0, 0.0, 0.0, 0.0, 0.0, 0.0, 0.0, 0.0, 0.0, 0.0, 0.0, 0.0, 0.0, 0.0, 0.0, 0.0, 0.0, 0.0, 0.0, 0.0, 0.0, 0.0, 0.0, 0.0, 0.0, 0.0, 0.0, 0.0, 0.0, 0.0, 0.0, 0.0, 0.0, 0.0, 0.0, 0.0, 0.0, 0.0, 0.0, 0.0, 0.0, 0.0, 0.0, 0.0, 0.0, 0.0, 0.0, 0.0, 0.0, 0.0, 0.0, 0.0, 0.0, 0.0, 0.0, 0.0, 0.0, 0.0, 0.0, 0.0, 0.0, 0.0, 0.0, 0.0, 0.0, 0.0, 0.0, 0.0, 0.0, 0.0, 0.0, 0.0, 0.0, 0.0, 0.0, 0.0, 0.0, 0.0, 0.0, 0.0, 0.0, 0.0, 0.0, 0.0, 0.0, 0.0, 0.0, 0.0, 0.0, 0.0, 0.0, 0.0, 0.0, 0.0, 0.0, 0.0, 0.0, 0.0, 0.0, 0.0, 0.0, 0.0, 0.0, 0.0, 0.0, 0.0, 0.0, 0.0, 0.0, 0.0, 0.0, 0.0, 0.0, 0.0, 0.0, 0.0, 0.0, 0.0, 0.0, 0.0, 0.0, 0.0, 0.0, 0.0, 0.0, 0.0, 0.0, 0.0, 0.0, 0.0, 0.0, 0.0, 0.0, 0.0, 0.0, 0.0, 0.0, 0.0, 0.0, 0.0, 0.0, 0.0, 0.0, 0.0, 0.0, 0.0, 0.0, 0.0, 0.0, 0.0, 0.0, 0.0, 0.0, 0.0, 0.0, 0.0, 0.0, 0.0, 0.0, 0.0, 0.0, 0.0, 0.0, 0.0, 0.0, 0.0, 0.0, 0.0, 0.0, 0.0, 0.0, 0.0, 0.0, 0.0, 0.0, 0.0, 0.0, 0.0, 0.0, 0.0, 0.0, 0.0, 0.0, 0.0, 0.0, 0.0, 0.0, 0.0, 0.0, 0.0, 0.0, 0.0, 0.0, 0.0, 0.0, 0.0, 0.0, 0.0, 0.0, 0.0, 0.0, 0.0, 0.0, 0.0, 0.0, 0.0, 0.0, 0.0, 0.0, 0.0, 0.0, 0.0, 0.0, 0.0, 0.0, 0.0, 0.0, 0.0, 0.0, 0.0, 0.0, 0.0, 0.0, 0.0, 0.0, 0.0, 0.0, 0.0, 0.0, 0.0, 0.0, 0.0, 0.0, 0.0, 0.0, 0.0, 0.0, 0.0, 0.0, 0.0, 0.0, 0.0, 0.0, 0.0, 0.0, 0.0, 0.0, 0.0, 0.0, 0.0, 0.0, 0.0, 0.0, 0.0, 0.0, 0.0, 0.0, 0.0, 0.0, 0.0, 0.0, 0.0, 0.0, 0.0, 0.0, 0.0, 0.0, 0.0, 0.0, 0.0, 0.0, 0.0, 0.0, 0.0, 0.0, 0.0, 0.0, 0.0, 0.0, 0.0, 0.0, 0.0, 0.0, 0.0, 0.0, 0.0, 0.0, 0.0, 0.0, 0.0, 0.0, 0.0, 0.0, 0.0, 0.0, 0.0, 0.0, 0.0, 0.0, 0.0, 0.0, 0.0, 0.0, 0.0, 0.0, 0.0, 0.0, 0.0, 0.0, 0.0, 0.0, 0.0, 0.0, 0.0, 0.0, 0.0, 0.0, 0.0, 0.0, 0.0, 0.0, 0.0, 0.0, 0.0, 0.0, 0.0, 0.0, 0.0, 0.0, 0.0, 0.0, 0.0, 0.0, 0.0, 0.0, 0.0, 0.0, 0.0, 0.0, 0.0, 0.0, 0.0, 0.0, 0.0, 0.0, 0.0, 0.0, 0.0, 0.0, 0.0, 0.0, 0.0, 0.0, 0.0, 0.0, 0.0, 0.0, 0.0, 0.0, 0.0, 0.0, 0.0, 0.0, 0.0, 0.0, 0.0, 0.0, 0.0, 0.0, 0.0, 0.0, 0.0, 0.0, 0.0, 0.0, 0.0, 0.0, 0.0, 0.0, 0.0, 0.0, 0.0, 0.0, 0.0, 0.0, 0.0, 0.0, 0.0, 0.0, 0.0, 0.0, 0.0, 0.0, 0.0, 0.0, 0.0, 0.0, 0.0, 0.0, 0.0, 0.0, 0.0, 0.0, 0.0, 0.0, 0.0, 0.0, 0.0, 0.0, 0.0, 0.0, 0.0, 0.0, 0.0, 0.0, 0.0, 0.0, 0.0, 0.0, 0.0, 0.0, 0.0, 0.0, 0.0, 0.0, 0.0, 0.0, 0.0, 0.0, 0.0, 0.0, 0.0, 0.0, 0.0, 0.0, 0.0, 0.0, 0.0, 0.0, 0.0, 0.0, 0.0, 0.0, 0.0, 0.0, 0.0, 0.0, 0.0, 0.0, 0.0, 0.0, 0.0, 0.0, 0.0, 0.0, 0.0, 0.0, 0.0, 0.0, 0.0, 0.0, 0.0, 0.0, 0.0, 0.0, 0.0, 0.0, 0.0, 0.0, 0.0, 0.0, 0.0, 0.0, 0.0, 0.0, 0.0, 0.0, 0.0, 0.0, 0.0, 0.0, 0.0, 0.0, 0.0, 0.0, 0.0, 0.0, 0.0, 0.0, 0.0, 0.0, 0.0, 0.0, 0.0, 0.0, 0.0, 0.0, 0.0, 0.0, 0.0, 0.0, 0.0, 0.0, 0.0, 0.0, 0.0, 0.0, 0.0, 0.0, 0.0, 0.0, 0.0, 0.0, 0.0, 0.0, 0.0, 0.0, 0.0, 0.0, 0.0, 0.0, 0.0, 0.0, 0.0, 0.0, 0.0, 0.0, 0.0, 0.0, 0.0, 0.0, 0.0, 0.0, 0.0, 0.0, 0.0, 0.0, 0.0, 0.0, 0.0, 0.0, 0.0, 0.0, 0.0, 0.0, 0.0, 0.0, 0.0, 0.0, 0.0, 0.0, 0.0, 0.0, 0.0, 0.0, 0.0, 0.0, 0.0, 0.0, 0.0, 0.0, 0.0, 0.0, 0.0, 0.0, 0.0, 0.0, 0.0, 0.0, 0.0, 0.0, 0.0, 0.0, 0.0, 0.0, 0.0, 0.0, 0.0, 0.0, 0.0, 0.0, 0.0, 0.0, 0.0, 0.0, 0.0, 0.0, 0.0, 0.0, 0.0, 0.0, 0.0, 0.0, 0.0, 0.0, 0.0, 0.0, 0.0, 0.0, 0.0, 0.0, 0.0, 0.0, 0.0, 0.0, 0.0, 0.0, 0.0, 0.0, 0.0, 0.0, 0.0, 0.0, 0.0, 0.0, 0.0, 0.0, 0.0, 0.0, 0.0, 0.0, 0.0, 0.0, 0.0, 0.0, 0.0, 0.0, 0.0, 0.0, 0.0, 0.0, 0.0, 0.0, 0.0, 0.0, 0.0, 0.0, 0.0, 0.0, 0.0, 0.0, 0.0, 0.0, 0.0, 0.0, 0.0, 0.0, 0.0, 0.0, 0.0, 0.0, 0.0, 0.0, 0.0, 0.0, 0.0, 0.0, 0.0, 0.0, 0.0, 0.0, 0.0, 0.0, 0.0, 0.0, 0.0, 0.0, 0.0, 0.0, 0.0, 0.0, 0.0, 0.0, 0.0, 0.0, 0.0, 0.0, 0.0, 0.0, 0.0, 0.0, 0.0, 0.0, 0.0, 0.0, 0.0, 0.0, 0.0, 0.0, 0.0, 0.0, 0.0, 0.0, 0.0, 0.0, 0.0, 0.0, 0.0, 0.0, 0.0, 0.0, 0.0, 0.0, 0.0, 0.0, 0.0, 0.0, 0.0, 0.0, 0.0, 0.0, 0.0, 0.0, 0.0, 0.0, 0.0, 0.0, 0.0, 0.0, 0.0, 0.0, 0.0, 0.0, 0.0, 0.0, 0.0, 0.0, 0.0, 0.0, 0.0, 0.0, 0.0, 0.0, 0.0, 0.0, 0.0, 0.0, 0.0, 0.0, 0.0, 0.0, 0.0, 0.0, 0.0, 0.0, 0.0, 0.0, 0.0, 0.0, 0.0, 0.0, 0.0, 0.0, 0.0, 0.0, 0.0, 0.0, 0.0, 0.0, 0.0, 0.0, 0.0, 0.0, 0.0, 0.0, 0.0, 0.0, 0.0, 0.0, 0.0, 0.0, 0.0, 0.0, 0.0, 0.0, 0.0, 0.0, 0.0, 0.0, 0.0, 0.0, 0.0, 0.0, 0.0, 0.0, 0.0, 0.0, 0.0, 0.0, 0.0, 0.0, 0.0, 0.0, 0.0, 0.0, 0.0, 0.0, 0.0, 0.0, 0.0, 0.0, 0.0, 0.0, 0.0, 0.0, 0.0, 0.0, 0.0, 0.0, 0.0, 0.0, 0.0, 0.0, 0.0, 0.0, 0.0, 0.0, 0.0, 0.0, 0.0, 0.0, 0.0, 0.0, 0.0, 0.0, 0.0, 0.0, 0.0, 0.0, 0.0, 0.0, 0.0, 0.0, 0.0, 0.0, 0.0, 0.0, 0.0, 0.0, 0.0, 0.0, 0.0, 0.0, 0.0, 0.0, 0.0, 0.0, 0.0, 0.0, 0.0, 0.0, 0.0, 0.0, 0.0, 0.0, 0.0, 0.0, 0.0, 0.0, 0.0, 0.0, 0.0, 0.0, 0.0, 0.0, 0.0, 0.0, 0.0, 0.0, 0.0, 0.0, 0.0, 0.0, 0.0, 0.0, 0.0, 0.0, 0.0, 0.0, 0.0, 0.0, 0.0, 0.0, 0.0, 0.0, 0.0, 0.0, 0.0, 0.0, 0.0, 0.0, 0.0, 0.0, 0.0, 0.0, 0.0, 0.0, 0.0, 0.0, 0.0, 0.0, 0.0, 0.0, 0.0, 0.0, 0.0, 0.0, 0.0, 0.0, 0.0, 0.0, 0.0, 0.0, 0.0, 0.0, 0.0, 0.0, 0.0, 0.0, 0.0, 0.0, 0.0, 0.0, 0.0, 0.0, 0.0, 0.0])
me_circle_007.materials.append(mat_concrete)
me_circle_007.update()

# ---- objects
ob_straight_planter_12_125 = bpy.data.objects.new('Straight Planter 12.125" ', me_circle_007)

# ---- transforms, parenting, visibility, modifiers, constraints
ob_straight_planter_12_125.location = (1.717, -0.04128, 0.0)
ob_straight_planter_12_125.rotation_euler = (-1.975e-21, 1.192e-07, 3.142)
_m = ob_straight_planter_12_125.modifiers.new('Solidify', 'SOLIDIFY')
_m.thickness = 0.021
_m.offset = 1.0
_m = ob_straight_planter_12_125.modifiers.new('Subdivision', 'SUBSURF')
_m.levels = 2
_m = ob_straight_planter_12_125.modifiers.new('Auto Smooth', 'NODES')
_m.node_group = ng_auto_smooth
_gi = [s.identifier for s in ng_auto_smooth.interface.items_tree if s.item_type == 'SOCKET' and s.in_out == 'INPUT']
_m[_gi[1]] = 0.5236  # Angle

# ---- collection membership
col_library.objects.link(ob_straight_planter_12_125)

# ---- scene / render settings (as saved in the file)
scene.frame_start = 1; scene.frame_end = 250; scene.frame_set(1)
scene.render.engine = 'CYCLES'
scene.render.resolution_x = 1080
scene.render.film_transparent = True
scene.render.bake_bias = 0.0
scene.render.bake_samples = 0
scene.cycles.samples = 1000
scene.cycles.sampling_pattern = 'TABULATED_SOBOL'
scene.cycles.adaptive_threshold = 0.05
scene.cycles.use_light_tree = False
scene.eevee.fast_gi_thickness_near = 0.1
scene.eevee.fast_gi_thickness_far = 0.0
scene.view_settings.view_transform = 'Filmic'
bpy.context.view_layer.update()

# ---- added for rendering (the .blend has no active camera and no usable light): camera, sun
cam_auto = bpy.data.cameras.new('AutoCamera')
cam_auto.lens = 50.0
cam_auto.sensor_width = 36.0
cam_auto.clip_end = 1000.0
ob_auto_camera = bpy.data.objects.new('AutoCamera', cam_auto)
scene.collection.objects.link(ob_auto_camera)
ob_auto_camera.location = (2.23483, -0.662348, 0.568074)
ob_auto_camera.rotation_euler = (1.09748, -7.21219e-08, 0.694738)
scene.camera = ob_auto_camera
light_auto_sun = bpy.data.lights.new('AutoSun', 'SUN')
light_auto_sun.energy = 3.0
light_auto_sun.angle = 0.0523599
ob_auto_sun = bpy.data.objects.new('AutoSun', light_auto_sun)
scene.collection.objects.link(ob_auto_sun)
ob_auto_sun.rotation_euler = (0.872665, 0.174533, 0.523599)
bpy.context.view_layer.update()
